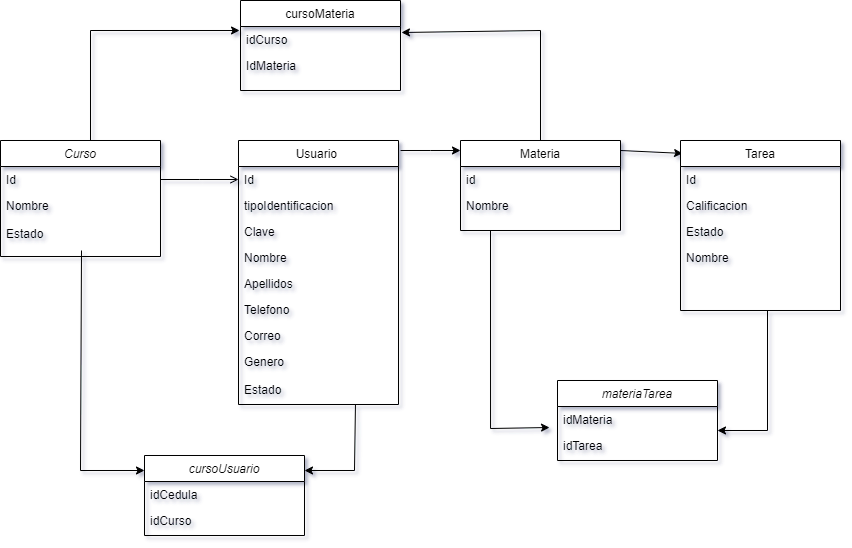

The diagram above was exported from draw.io. Its source (the exported page's mxGraphModel, read from the mxfile embedded in the PNG):
<mxGraphModel dx="868" dy="482" grid="1" gridSize="10" guides="1" tooltips="1" connect="1" arrows="1" fold="1" page="1" pageScale="1" pageWidth="827" pageHeight="1169" math="0" shadow="1">
  <root>
    <mxCell id="WIyWlLk6GJQsqaUBKTNV-0" />
    <mxCell id="WIyWlLk6GJQsqaUBKTNV-1" parent="WIyWlLk6GJQsqaUBKTNV-0" />
    <mxCell id="zkfFHV4jXpPFQw0GAbJ--0" value="Curso" style="swimlane;fontStyle=2;align=center;verticalAlign=top;childLayout=stackLayout;horizontal=1;startSize=26;horizontalStack=0;resizeParent=1;resizeLast=0;collapsible=1;marginBottom=0;rounded=0;shadow=0;strokeWidth=1;" parent="WIyWlLk6GJQsqaUBKTNV-1" vertex="1">
      <mxGeometry x="270" y="270" width="160" height="116" as="geometry">
        <mxRectangle x="230" y="140" width="160" height="26" as="alternateBounds" />
      </mxGeometry>
    </mxCell>
    <mxCell id="zkfFHV4jXpPFQw0GAbJ--1" value="Id" style="text;align=left;verticalAlign=top;spacingLeft=4;spacingRight=4;overflow=hidden;rotatable=0;points=[[0,0.5],[1,0.5]];portConstraint=eastwest;" parent="zkfFHV4jXpPFQw0GAbJ--0" vertex="1">
      <mxGeometry y="26" width="160" height="26" as="geometry" />
    </mxCell>
    <mxCell id="zkfFHV4jXpPFQw0GAbJ--2" value="Nombre" style="text;align=left;verticalAlign=top;spacingLeft=4;spacingRight=4;overflow=hidden;rotatable=0;points=[[0,0.5],[1,0.5]];portConstraint=eastwest;rounded=0;shadow=0;html=0;" parent="zkfFHV4jXpPFQw0GAbJ--0" vertex="1">
      <mxGeometry y="52" width="160" height="28" as="geometry" />
    </mxCell>
    <mxCell id="gQQ3nSGnZTPv_50XILV5-1" value="Estado" style="text;align=left;verticalAlign=top;spacingLeft=4;spacingRight=4;overflow=hidden;rotatable=0;points=[[0,0.5],[1,0.5]];portConstraint=eastwest;" parent="zkfFHV4jXpPFQw0GAbJ--0" vertex="1">
      <mxGeometry y="80" width="160" height="36" as="geometry" />
    </mxCell>
    <mxCell id="zkfFHV4jXpPFQw0GAbJ--6" value="Materia" style="swimlane;fontStyle=0;align=center;verticalAlign=top;childLayout=stackLayout;horizontal=1;startSize=26;horizontalStack=0;resizeParent=1;resizeLast=0;collapsible=1;marginBottom=0;rounded=0;shadow=0;strokeWidth=1;" parent="WIyWlLk6GJQsqaUBKTNV-1" vertex="1">
      <mxGeometry x="730" y="270" width="160" height="90" as="geometry">
        <mxRectangle x="130" y="380" width="160" height="26" as="alternateBounds" />
      </mxGeometry>
    </mxCell>
    <mxCell id="aY9DXR7EILykyQyt8g-0-11" value="" style="endArrow=classic;html=1;rounded=0;entryX=0.013;entryY=0.076;entryDx=0;entryDy=0;entryPerimeter=0;exitX=0.994;exitY=-0.115;exitDx=0;exitDy=0;exitPerimeter=0;" parent="zkfFHV4jXpPFQw0GAbJ--6" target="zkfFHV4jXpPFQw0GAbJ--13" edge="1">
      <mxGeometry width="50" height="50" relative="1" as="geometry">
        <mxPoint x="160" y="10" as="sourcePoint" />
        <mxPoint x="223.92000000000007" y="15.450000000000045" as="targetPoint" />
      </mxGeometry>
    </mxCell>
    <mxCell id="zkfFHV4jXpPFQw0GAbJ--7" value="id" style="text;align=left;verticalAlign=top;spacingLeft=4;spacingRight=4;overflow=hidden;rotatable=0;points=[[0,0.5],[1,0.5]];portConstraint=eastwest;" parent="zkfFHV4jXpPFQw0GAbJ--6" vertex="1">
      <mxGeometry y="26" width="160" height="26" as="geometry" />
    </mxCell>
    <mxCell id="zkfFHV4jXpPFQw0GAbJ--8" value="Nombre" style="text;align=left;verticalAlign=top;spacingLeft=4;spacingRight=4;overflow=hidden;rotatable=0;points=[[0,0.5],[1,0.5]];portConstraint=eastwest;rounded=0;shadow=0;html=0;" parent="zkfFHV4jXpPFQw0GAbJ--6" vertex="1">
      <mxGeometry y="52" width="160" height="26" as="geometry" />
    </mxCell>
    <mxCell id="zkfFHV4jXpPFQw0GAbJ--13" value="Tarea" style="swimlane;fontStyle=0;align=center;verticalAlign=top;childLayout=stackLayout;horizontal=1;startSize=26;horizontalStack=0;resizeParent=1;resizeLast=0;collapsible=1;marginBottom=0;rounded=0;shadow=0;strokeWidth=1;" parent="WIyWlLk6GJQsqaUBKTNV-1" vertex="1">
      <mxGeometry x="950" y="270" width="160" height="170" as="geometry">
        <mxRectangle x="340" y="380" width="170" height="26" as="alternateBounds" />
      </mxGeometry>
    </mxCell>
    <mxCell id="zkfFHV4jXpPFQw0GAbJ--14" value="Id" style="text;align=left;verticalAlign=top;spacingLeft=4;spacingRight=4;overflow=hidden;rotatable=0;points=[[0,0.5],[1,0.5]];portConstraint=eastwest;" parent="zkfFHV4jXpPFQw0GAbJ--13" vertex="1">
      <mxGeometry y="26" width="160" height="26" as="geometry" />
    </mxCell>
    <mxCell id="aY9DXR7EILykyQyt8g-0-10" value="Calificacion" style="text;align=left;verticalAlign=top;spacingLeft=4;spacingRight=4;overflow=hidden;rotatable=0;points=[[0,0.5],[1,0.5]];portConstraint=eastwest;rounded=0;shadow=0;html=0;" parent="zkfFHV4jXpPFQw0GAbJ--13" vertex="1">
      <mxGeometry y="52" width="160" height="26" as="geometry" />
    </mxCell>
    <mxCell id="aY9DXR7EILykyQyt8g-0-9" value="Estado" style="text;align=left;verticalAlign=top;spacingLeft=4;spacingRight=4;overflow=hidden;rotatable=0;points=[[0,0.5],[1,0.5]];portConstraint=eastwest;rounded=0;shadow=0;html=0;" parent="zkfFHV4jXpPFQw0GAbJ--13" vertex="1">
      <mxGeometry y="78" width="160" height="26" as="geometry" />
    </mxCell>
    <mxCell id="aY9DXR7EILykyQyt8g-0-8" value="Nombre" style="text;align=left;verticalAlign=top;spacingLeft=4;spacingRight=4;overflow=hidden;rotatable=0;points=[[0,0.5],[1,0.5]];portConstraint=eastwest;rounded=0;shadow=0;html=0;" parent="zkfFHV4jXpPFQw0GAbJ--13" vertex="1">
      <mxGeometry y="104" width="160" height="26" as="geometry" />
    </mxCell>
    <mxCell id="zkfFHV4jXpPFQw0GAbJ--17" value="Usuario " style="swimlane;fontStyle=0;align=center;verticalAlign=top;childLayout=stackLayout;horizontal=1;startSize=26;horizontalStack=0;resizeParent=1;resizeLast=0;collapsible=1;marginBottom=0;rounded=0;shadow=0;strokeWidth=1;" parent="WIyWlLk6GJQsqaUBKTNV-1" vertex="1">
      <mxGeometry x="508" y="270" width="160" height="264" as="geometry">
        <mxRectangle x="550" y="140" width="160" height="26" as="alternateBounds" />
      </mxGeometry>
    </mxCell>
    <mxCell id="zkfFHV4jXpPFQw0GAbJ--18" value="Id" style="text;align=left;verticalAlign=top;spacingLeft=4;spacingRight=4;overflow=hidden;rotatable=0;points=[[0,0.5],[1,0.5]];portConstraint=eastwest;" parent="zkfFHV4jXpPFQw0GAbJ--17" vertex="1">
      <mxGeometry y="26" width="160" height="26" as="geometry" />
    </mxCell>
    <mxCell id="gQQ3nSGnZTPv_50XILV5-12" value="tipoIdentificacion" style="text;align=left;verticalAlign=top;spacingLeft=4;spacingRight=4;overflow=hidden;rotatable=0;points=[[0,0.5],[1,0.5]];portConstraint=eastwest;" parent="zkfFHV4jXpPFQw0GAbJ--17" vertex="1">
      <mxGeometry y="52" width="160" height="26" as="geometry" />
    </mxCell>
    <mxCell id="zkfFHV4jXpPFQw0GAbJ--19" value="Clave" style="text;align=left;verticalAlign=top;spacingLeft=4;spacingRight=4;overflow=hidden;rotatable=0;points=[[0,0.5],[1,0.5]];portConstraint=eastwest;rounded=0;shadow=0;html=0;" parent="zkfFHV4jXpPFQw0GAbJ--17" vertex="1">
      <mxGeometry y="78" width="160" height="26" as="geometry" />
    </mxCell>
    <mxCell id="zkfFHV4jXpPFQw0GAbJ--20" value="Nombre    " style="text;align=left;verticalAlign=top;spacingLeft=4;spacingRight=4;overflow=hidden;rotatable=0;points=[[0,0.5],[1,0.5]];portConstraint=eastwest;rounded=0;shadow=0;html=0;" parent="zkfFHV4jXpPFQw0GAbJ--17" vertex="1">
      <mxGeometry y="104" width="160" height="26" as="geometry" />
    </mxCell>
    <mxCell id="zkfFHV4jXpPFQw0GAbJ--21" value="Apellidos" style="text;align=left;verticalAlign=top;spacingLeft=4;spacingRight=4;overflow=hidden;rotatable=0;points=[[0,0.5],[1,0.5]];portConstraint=eastwest;rounded=0;shadow=0;html=0;" parent="zkfFHV4jXpPFQw0GAbJ--17" vertex="1">
      <mxGeometry y="130" width="160" height="26" as="geometry" />
    </mxCell>
    <mxCell id="zkfFHV4jXpPFQw0GAbJ--22" value="Telefono" style="text;align=left;verticalAlign=top;spacingLeft=4;spacingRight=4;overflow=hidden;rotatable=0;points=[[0,0.5],[1,0.5]];portConstraint=eastwest;rounded=0;shadow=0;html=0;" parent="zkfFHV4jXpPFQw0GAbJ--17" vertex="1">
      <mxGeometry y="156" width="160" height="26" as="geometry" />
    </mxCell>
    <mxCell id="zkfFHV4jXpPFQw0GAbJ--24" value="Correo" style="text;align=left;verticalAlign=top;spacingLeft=4;spacingRight=4;overflow=hidden;rotatable=0;points=[[0,0.5],[1,0.5]];portConstraint=eastwest;" parent="zkfFHV4jXpPFQw0GAbJ--17" vertex="1">
      <mxGeometry y="182" width="160" height="26" as="geometry" />
    </mxCell>
    <mxCell id="aY9DXR7EILykyQyt8g-0-13" value="Genero" style="text;align=left;verticalAlign=top;spacingLeft=4;spacingRight=4;overflow=hidden;rotatable=0;points=[[0,0.5],[1,0.5]];portConstraint=eastwest;rounded=0;shadow=0;html=0;" parent="zkfFHV4jXpPFQw0GAbJ--17" vertex="1">
      <mxGeometry y="208" width="160" height="28" as="geometry" />
    </mxCell>
    <mxCell id="gQQ3nSGnZTPv_50XILV5-21" value="Estado" style="text;align=left;verticalAlign=top;spacingLeft=4;spacingRight=4;overflow=hidden;rotatable=0;points=[[0,0.5],[1,0.5]];portConstraint=eastwest;rounded=0;shadow=0;html=0;" parent="zkfFHV4jXpPFQw0GAbJ--17" vertex="1">
      <mxGeometry y="236" width="160" height="28" as="geometry" />
    </mxCell>
    <mxCell id="zkfFHV4jXpPFQw0GAbJ--26" value="" style="endArrow=open;shadow=0;strokeWidth=1;rounded=0;endFill=1;edgeStyle=elbowEdgeStyle;elbow=vertical;exitX=1;exitY=0.5;exitDx=0;exitDy=0;" parent="WIyWlLk6GJQsqaUBKTNV-1" source="zkfFHV4jXpPFQw0GAbJ--1" target="zkfFHV4jXpPFQw0GAbJ--17" edge="1">
      <mxGeometry x="0.5" y="41" relative="1" as="geometry">
        <mxPoint x="440" y="310" as="sourcePoint" />
        <mxPoint x="540" y="342" as="targetPoint" />
        <mxPoint x="-40" y="32" as="offset" />
      </mxGeometry>
    </mxCell>
    <mxCell id="aY9DXR7EILykyQyt8g-0-7" value="" style="endArrow=classic;html=1;rounded=0;" parent="WIyWlLk6GJQsqaUBKTNV-1" edge="1">
      <mxGeometry width="50" height="50" relative="1" as="geometry">
        <mxPoint x="670" y="280" as="sourcePoint" />
        <mxPoint x="730" y="280" as="targetPoint" />
        <Array as="points">
          <mxPoint x="700" y="280" />
        </Array>
      </mxGeometry>
    </mxCell>
    <mxCell id="aY9DXR7EILykyQyt8g-0-15" value="" style="endArrow=classic;html=1;rounded=0;entryX=0;entryY=0.25;entryDx=0;entryDy=0;" parent="WIyWlLk6GJQsqaUBKTNV-1" edge="1">
      <mxGeometry width="50" height="50" relative="1" as="geometry">
        <mxPoint x="351" y="380" as="sourcePoint" />
        <mxPoint x="414" y="600" as="targetPoint" />
        <Array as="points">
          <mxPoint x="350" y="600" />
        </Array>
      </mxGeometry>
    </mxCell>
    <mxCell id="aY9DXR7EILykyQyt8g-0-16" value="" style="endArrow=classic;html=1;rounded=0;exitX=0.731;exitY=1.077;exitDx=0;exitDy=0;exitPerimeter=0;" parent="WIyWlLk6GJQsqaUBKTNV-1" edge="1">
      <mxGeometry width="50" height="50" relative="1" as="geometry">
        <mxPoint x="624.96" y="534.002" as="sourcePoint" />
        <mxPoint x="574" y="600" as="targetPoint" />
        <Array as="points">
          <mxPoint x="624" y="600" />
        </Array>
      </mxGeometry>
    </mxCell>
    <mxCell id="aY9DXR7EILykyQyt8g-0-17" value="cursoUsuario" style="swimlane;fontStyle=2;align=center;verticalAlign=top;childLayout=stackLayout;horizontal=1;startSize=26;horizontalStack=0;resizeParent=1;resizeLast=0;collapsible=1;marginBottom=0;rounded=0;shadow=0;strokeWidth=1;" parent="WIyWlLk6GJQsqaUBKTNV-1" vertex="1">
      <mxGeometry x="414" y="585" width="160" height="80" as="geometry">
        <mxRectangle x="230" y="140" width="160" height="26" as="alternateBounds" />
      </mxGeometry>
    </mxCell>
    <mxCell id="aY9DXR7EILykyQyt8g-0-19" value="idCedula" style="text;align=left;verticalAlign=top;spacingLeft=4;spacingRight=4;overflow=hidden;rotatable=0;points=[[0,0.5],[1,0.5]];portConstraint=eastwest;rounded=0;shadow=0;html=0;" parent="aY9DXR7EILykyQyt8g-0-17" vertex="1">
      <mxGeometry y="26" width="160" height="26" as="geometry" />
    </mxCell>
    <mxCell id="aY9DXR7EILykyQyt8g-0-18" value="idCurso" style="text;align=left;verticalAlign=top;spacingLeft=4;spacingRight=4;overflow=hidden;rotatable=0;points=[[0,0.5],[1,0.5]];portConstraint=eastwest;" parent="aY9DXR7EILykyQyt8g-0-17" vertex="1">
      <mxGeometry y="52" width="160" height="26" as="geometry" />
    </mxCell>
    <mxCell id="aY9DXR7EILykyQyt8g-0-20" value="materiaTarea" style="swimlane;fontStyle=2;align=center;verticalAlign=top;childLayout=stackLayout;horizontal=1;startSize=26;horizontalStack=0;resizeParent=1;resizeLast=0;collapsible=1;marginBottom=0;rounded=0;shadow=0;strokeWidth=1;" parent="WIyWlLk6GJQsqaUBKTNV-1" vertex="1">
      <mxGeometry x="827" y="510" width="160" height="80" as="geometry">
        <mxRectangle x="230" y="140" width="160" height="26" as="alternateBounds" />
      </mxGeometry>
    </mxCell>
    <mxCell id="aY9DXR7EILykyQyt8g-0-21" value="idMateria" style="text;align=left;verticalAlign=top;spacingLeft=4;spacingRight=4;overflow=hidden;rotatable=0;points=[[0,0.5],[1,0.5]];portConstraint=eastwest;" parent="aY9DXR7EILykyQyt8g-0-20" vertex="1">
      <mxGeometry y="26" width="160" height="26" as="geometry" />
    </mxCell>
    <mxCell id="aY9DXR7EILykyQyt8g-0-22" value="idTarea" style="text;align=left;verticalAlign=top;spacingLeft=4;spacingRight=4;overflow=hidden;rotatable=0;points=[[0,0.5],[1,0.5]];portConstraint=eastwest;rounded=0;shadow=0;html=0;" parent="aY9DXR7EILykyQyt8g-0-20" vertex="1">
      <mxGeometry y="52" width="160" height="26" as="geometry" />
    </mxCell>
    <mxCell id="aY9DXR7EILykyQyt8g-0-23" value="" style="endArrow=classic;html=1;rounded=0;exitX=0.506;exitY=1.154;exitDx=0;exitDy=0;exitPerimeter=0;entryX=0;entryY=0.5;entryDx=0;entryDy=0;" parent="WIyWlLk6GJQsqaUBKTNV-1" edge="1">
      <mxGeometry width="50" height="50" relative="1" as="geometry">
        <mxPoint x="760" y="360.004" as="sourcePoint" />
        <mxPoint x="819.04" y="557" as="targetPoint" />
        <Array as="points">
          <mxPoint x="760.04" y="558" />
        </Array>
      </mxGeometry>
    </mxCell>
    <mxCell id="aY9DXR7EILykyQyt8g-0-24" value="" style="endArrow=classic;html=1;rounded=0;" parent="WIyWlLk6GJQsqaUBKTNV-1" edge="1">
      <mxGeometry width="50" height="50" relative="1" as="geometry">
        <mxPoint x="1037" y="440" as="sourcePoint" />
        <mxPoint x="987" y="560" as="targetPoint" />
        <Array as="points">
          <mxPoint x="1037" y="560" />
        </Array>
      </mxGeometry>
    </mxCell>
    <mxCell id="gQQ3nSGnZTPv_50XILV5-13" value="" style="endArrow=classic;html=1;rounded=0;entryX=-0.006;entryY=0.154;entryDx=0;entryDy=0;entryPerimeter=0;" parent="WIyWlLk6GJQsqaUBKTNV-1" target="gQQ3nSGnZTPv_50XILV5-18" edge="1">
      <mxGeometry width="50" height="50" relative="1" as="geometry">
        <mxPoint x="360" y="270" as="sourcePoint" />
        <mxPoint x="450" y="160" as="targetPoint" />
        <Array as="points">
          <mxPoint x="360" y="160" />
        </Array>
      </mxGeometry>
    </mxCell>
    <mxCell id="gQQ3nSGnZTPv_50XILV5-16" value="cursoMateria" style="swimlane;fontStyle=0;align=center;verticalAlign=top;childLayout=stackLayout;horizontal=1;startSize=26;horizontalStack=0;resizeParent=1;resizeLast=0;collapsible=1;marginBottom=0;rounded=0;shadow=0;strokeWidth=1;" parent="WIyWlLk6GJQsqaUBKTNV-1" vertex="1">
      <mxGeometry x="510" y="130" width="160" height="90" as="geometry">
        <mxRectangle x="130" y="380" width="160" height="26" as="alternateBounds" />
      </mxGeometry>
    </mxCell>
    <mxCell id="gQQ3nSGnZTPv_50XILV5-18" value="idCurso" style="text;align=left;verticalAlign=top;spacingLeft=4;spacingRight=4;overflow=hidden;rotatable=0;points=[[0,0.5],[1,0.5]];portConstraint=eastwest;" parent="gQQ3nSGnZTPv_50XILV5-16" vertex="1">
      <mxGeometry y="26" width="160" height="26" as="geometry" />
    </mxCell>
    <mxCell id="gQQ3nSGnZTPv_50XILV5-19" value="IdMateria" style="text;align=left;verticalAlign=top;spacingLeft=4;spacingRight=4;overflow=hidden;rotatable=0;points=[[0,0.5],[1,0.5]];portConstraint=eastwest;rounded=0;shadow=0;html=0;" parent="gQQ3nSGnZTPv_50XILV5-16" vertex="1">
      <mxGeometry y="52" width="160" height="26" as="geometry" />
    </mxCell>
    <mxCell id="gQQ3nSGnZTPv_50XILV5-20" value="" style="endArrow=classic;html=1;rounded=0;entryX=1.006;entryY=0.231;entryDx=0;entryDy=0;entryPerimeter=0;" parent="WIyWlLk6GJQsqaUBKTNV-1" target="gQQ3nSGnZTPv_50XILV5-18" edge="1">
      <mxGeometry width="50" height="50" relative="1" as="geometry">
        <mxPoint x="810" y="270" as="sourcePoint" />
        <mxPoint x="900" y="160" as="targetPoint" />
        <Array as="points">
          <mxPoint x="810" y="160" />
        </Array>
      </mxGeometry>
    </mxCell>
  </root>
</mxGraphModel>